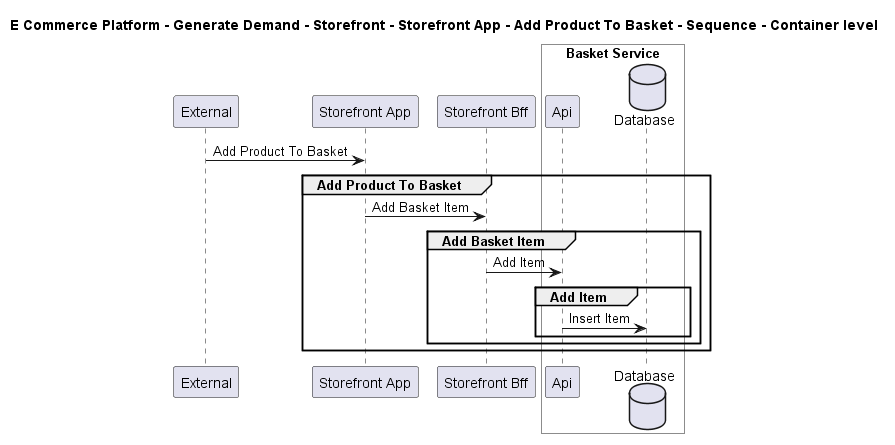

The diagram above was rendered by PlantUML. Its source (embedded in the PNG):
@startuml

title E Commerce Platform - Generate Demand - Storefront - Storefront App - Add Product To Basket - Sequence - Container level

participant "External" as C4InterFlow.SoftwareSystems.ExternalSystem
participant "Storefront App" as ECommercePlatform.GenerateDemand.Storefront.SoftwareSystems.StorefrontApp
participant "Storefront Bff" as ECommercePlatform.GenerateDemand.Storefront.SoftwareSystems.StorefrontBff

box "Basket Service" #White
    participant "Api" as ECommercePlatform.GenerateDemand.Basket.SoftwareSystems.BasketService.Containers.Api
    database "Database" as ECommercePlatform.GenerateDemand.Basket.SoftwareSystems.BasketService.Containers.Database
end box


C4InterFlow.SoftwareSystems.ExternalSystem -> ECommercePlatform.GenerateDemand.Storefront.SoftwareSystems.StorefrontApp : Add Product To Basket
group Add Product To Basket
ECommercePlatform.GenerateDemand.Storefront.SoftwareSystems.StorefrontApp -> ECommercePlatform.GenerateDemand.Storefront.SoftwareSystems.StorefrontBff : Add Basket Item
group Add Basket Item
ECommercePlatform.GenerateDemand.Storefront.SoftwareSystems.StorefrontBff -> ECommercePlatform.GenerateDemand.Basket.SoftwareSystems.BasketService.Containers.Api : Add Item
group Add Item
ECommercePlatform.GenerateDemand.Basket.SoftwareSystems.BasketService.Containers.Api -> ECommercePlatform.GenerateDemand.Basket.SoftwareSystems.BasketService.Containers.Database : Insert Item
end
end
end


@enduml